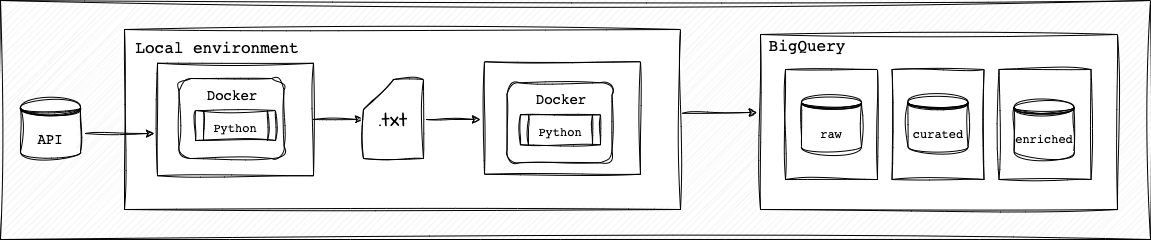

The diagram above was exported from draw.io. Its source (the exported page's mxGraphModel, read from the mxfile embedded in the PNG):
<mxGraphModel dx="858" dy="470" grid="1" gridSize="10" guides="1" tooltips="1" connect="1" arrows="1" fold="1" page="1" pageScale="1" pageWidth="850" pageHeight="1100" math="0" shadow="0">
  <root>
    <mxCell id="0" />
    <mxCell id="1" parent="0" />
    <mxCell id="J8uI0bD98vfteL4MDR-C-1" value="" style="verticalLabelPosition=bottom;verticalAlign=top;html=1;shape=mxgraph.basic.patternFillRect;fillStyle=diag;step=5;fillStrokeWidth=0.2;fillStrokeColor=#dddddd;sketch=1;hachureGap=4;jiggle=2;curveFitting=1;fontFamily=Architects Daughter;fontSource=https%3A%2F%2Ffonts.googleapis.com%2Fcss%3Ffamily%3DArchitects%2BDaughter;fontSize=20;" vertex="1" parent="1">
      <mxGeometry x="40" y="30" width="1150" height="239" as="geometry" />
    </mxCell>
    <mxCell id="J8uI0bD98vfteL4MDR-C-2" value="" style="rounded=0;whiteSpace=wrap;html=1;sketch=1;hachureGap=4;jiggle=2;curveFitting=1;fontFamily=Architects Daughter;fontSource=https%3A%2F%2Ffonts.googleapis.com%2Fcss%3Ffamily%3DArchitects%2BDaughter;fontSize=20;" vertex="1" parent="1">
      <mxGeometry x="164" y="59" width="556" height="180" as="geometry" />
    </mxCell>
    <mxCell id="J8uI0bD98vfteL4MDR-C-3" value="" style="rounded=0;whiteSpace=wrap;html=1;sketch=1;hachureGap=4;jiggle=2;curveFitting=1;fontFamily=Architects Daughter;fontSource=https%3A%2F%2Ffonts.googleapis.com%2Fcss%3Ffamily%3DArchitects%2BDaughter;fontSize=20;" vertex="1" parent="1">
      <mxGeometry x="524" y="91.25" width="156" height="112.5" as="geometry" />
    </mxCell>
    <mxCell id="J8uI0bD98vfteL4MDR-C-4" value="" style="rounded=0;whiteSpace=wrap;html=1;sketch=1;hachureGap=4;jiggle=2;curveFitting=1;fontFamily=Architects Daughter;fontSource=https%3A%2F%2Ffonts.googleapis.com%2Fcss%3Ffamily%3DArchitects%2BDaughter;fontSize=20;" vertex="1" parent="1">
      <mxGeometry x="800" y="64" width="357" height="175" as="geometry" />
    </mxCell>
    <mxCell id="J8uI0bD98vfteL4MDR-C-5" value="" style="rounded=0;whiteSpace=wrap;html=1;sketch=1;curveFitting=1;jiggle=2;" vertex="1" parent="1">
      <mxGeometry x="1038.5" y="99" width="92" height="110" as="geometry" />
    </mxCell>
    <mxCell id="J8uI0bD98vfteL4MDR-C-6" value="" style="rounded=0;whiteSpace=wrap;html=1;sketch=1;curveFitting=1;jiggle=2;" vertex="1" parent="1">
      <mxGeometry x="931.5" y="99" width="92" height="110" as="geometry" />
    </mxCell>
    <mxCell id="J8uI0bD98vfteL4MDR-C-7" value="" style="rounded=0;whiteSpace=wrap;html=1;sketch=1;curveFitting=1;jiggle=2;" vertex="1" parent="1">
      <mxGeometry x="825" y="99" width="92" height="110" as="geometry" />
    </mxCell>
    <mxCell id="J8uI0bD98vfteL4MDR-C-8" value="&lt;pre&gt;raw&lt;/pre&gt;" style="shape=datastore;whiteSpace=wrap;html=1;sketch=1;curveFitting=1;jiggle=2;" vertex="1" parent="1">
      <mxGeometry x="841" y="124" width="60" height="60" as="geometry" />
    </mxCell>
    <mxCell id="J8uI0bD98vfteL4MDR-C-9" value="&lt;pre&gt;curated&lt;/pre&gt;" style="shape=datastore;whiteSpace=wrap;html=1;sketch=1;curveFitting=1;jiggle=2;" vertex="1" parent="1">
      <mxGeometry x="947.5" y="124" width="60" height="60" as="geometry" />
    </mxCell>
    <mxCell id="J8uI0bD98vfteL4MDR-C-10" value="&lt;pre&gt;enriched&lt;/pre&gt;" style="shape=datastore;whiteSpace=wrap;html=1;sketch=1;curveFitting=1;jiggle=2;" vertex="1" parent="1">
      <mxGeometry x="1053.5" y="129" width="60" height="60" as="geometry" />
    </mxCell>
    <mxCell id="J8uI0bD98vfteL4MDR-C-11" value="&lt;pre&gt;&lt;font style=&quot;font-size: 16px;&quot;&gt;BigQuery&lt;/font&gt;&lt;/pre&gt;" style="text;html=1;strokeColor=none;fillColor=none;align=center;verticalAlign=middle;whiteSpace=wrap;rounded=0;fontSize=20;fontFamily=Architects Daughter;" vertex="1" parent="1">
      <mxGeometry x="817" y="59" width="60" height="30" as="geometry" />
    </mxCell>
    <mxCell id="J8uI0bD98vfteL4MDR-C-12" value="&lt;pre&gt;&lt;font style=&quot;font-size: 14px;&quot;&gt;API&lt;/font&gt;&lt;/pre&gt;" style="shape=datastore;whiteSpace=wrap;html=1;sketch=1;curveFitting=1;jiggle=2;" vertex="1" parent="1">
      <mxGeometry x="60" y="129.25" width="60" height="60" as="geometry" />
    </mxCell>
    <mxCell id="J8uI0bD98vfteL4MDR-C-13" value="" style="edgeStyle=orthogonalEdgeStyle;rounded=0;sketch=1;hachureGap=4;jiggle=2;curveFitting=1;orthogonalLoop=1;jettySize=auto;html=1;fontFamily=Architects Daughter;fontSource=https%3A%2F%2Ffonts.googleapis.com%2Fcss%3Ffamily%3DArchitects%2BDaughter;fontSize=16;" edge="1" parent="1" source="J8uI0bD98vfteL4MDR-C-14" target="J8uI0bD98vfteL4MDR-C-22">
      <mxGeometry relative="1" as="geometry">
        <Array as="points">
          <mxPoint x="430" y="144" />
          <mxPoint x="430" y="144" />
        </Array>
      </mxGeometry>
    </mxCell>
    <mxCell id="J8uI0bD98vfteL4MDR-C-14" value="" style="rounded=0;whiteSpace=wrap;html=1;sketch=1;hachureGap=4;jiggle=2;curveFitting=1;fontFamily=Architects Daughter;fontSource=https%3A%2F%2Ffonts.googleapis.com%2Fcss%3Ffamily%3DArchitects%2BDaughter;fontSize=20;" vertex="1" parent="1">
      <mxGeometry x="197" y="92.75" width="156" height="112.5" as="geometry" />
    </mxCell>
    <mxCell id="J8uI0bD98vfteL4MDR-C-15" value="" style="rounded=1;whiteSpace=wrap;html=1;sketch=1;hachureGap=4;jiggle=2;curveFitting=1;fontFamily=Architects Daughter;fontSource=https%3A%2F%2Ffonts.googleapis.com%2Fcss%3Ffamily%3DArchitects%2BDaughter;fontSize=20;" vertex="1" parent="1">
      <mxGeometry x="218.5" y="108" width="105" height="80" as="geometry" />
    </mxCell>
    <mxCell id="J8uI0bD98vfteL4MDR-C-16" value="&lt;pre&gt;&lt;font style=&quot;font-size: 12px;&quot;&gt;Python&lt;/font&gt;&lt;/pre&gt;" style="shape=process;whiteSpace=wrap;html=1;backgroundOutline=1;sketch=1;hachureGap=4;jiggle=2;curveFitting=1;fontFamily=Architects Daughter;fontSource=https%3A%2F%2Ffonts.googleapis.com%2Fcss%3Ffamily%3DArchitects%2BDaughter;fontSize=20;" vertex="1" parent="1">
      <mxGeometry x="235" y="140" width="80" height="30" as="geometry" />
    </mxCell>
    <mxCell id="J8uI0bD98vfteL4MDR-C-17" value="&lt;pre&gt;&lt;font style=&quot;font-size: 14px;&quot;&gt;Docker&lt;/font&gt;&lt;/pre&gt;" style="text;html=1;strokeColor=none;fillColor=none;align=center;verticalAlign=middle;whiteSpace=wrap;rounded=0;fontSize=20;fontFamily=Architects Daughter;" vertex="1" parent="1">
      <mxGeometry x="241.5" y="108" width="60" height="30" as="geometry" />
    </mxCell>
    <mxCell id="J8uI0bD98vfteL4MDR-C-18" style="edgeStyle=orthogonalEdgeStyle;rounded=0;sketch=1;hachureGap=4;jiggle=2;curveFitting=1;orthogonalLoop=1;jettySize=auto;html=1;fontFamily=Architects Daughter;fontSource=https%3A%2F%2Ffonts.googleapis.com%2Fcss%3Ffamily%3DArchitects%2BDaughter;fontSize=16;" edge="1" parent="1">
      <mxGeometry relative="1" as="geometry">
        <mxPoint x="125" y="163" as="sourcePoint" />
        <mxPoint x="194" y="163" as="targetPoint" />
      </mxGeometry>
    </mxCell>
    <mxCell id="J8uI0bD98vfteL4MDR-C-19" value="" style="rounded=1;whiteSpace=wrap;html=1;sketch=1;hachureGap=4;jiggle=2;curveFitting=1;fontFamily=Architects Daughter;fontSource=https%3A%2F%2Ffonts.googleapis.com%2Fcss%3Ffamily%3DArchitects%2BDaughter;fontSize=20;" vertex="1" parent="1">
      <mxGeometry x="546.5" y="112.25" width="105" height="80" as="geometry" />
    </mxCell>
    <mxCell id="J8uI0bD98vfteL4MDR-C-20" value="&lt;pre&gt;&lt;font style=&quot;font-size: 12px;&quot;&gt;Python&lt;/font&gt;&lt;/pre&gt;" style="shape=process;whiteSpace=wrap;html=1;backgroundOutline=1;sketch=1;hachureGap=4;jiggle=2;curveFitting=1;fontFamily=Architects Daughter;fontSource=https%3A%2F%2Ffonts.googleapis.com%2Fcss%3Ffamily%3DArchitects%2BDaughter;fontSize=20;" vertex="1" parent="1">
      <mxGeometry x="560" y="144.25" width="80" height="30" as="geometry" />
    </mxCell>
    <mxCell id="J8uI0bD98vfteL4MDR-C-21" value="&lt;pre&gt;&lt;font style=&quot;font-size: 14px;&quot;&gt;Docker&lt;/font&gt;&lt;/pre&gt;" style="text;html=1;strokeColor=none;fillColor=none;align=center;verticalAlign=middle;whiteSpace=wrap;rounded=0;fontSize=20;fontFamily=Architects Daughter;" vertex="1" parent="1">
      <mxGeometry x="570.5" y="112.25" width="60" height="30" as="geometry" />
    </mxCell>
    <mxCell id="J8uI0bD98vfteL4MDR-C-22" value=".txt" style="shape=card;whiteSpace=wrap;html=1;sketch=1;hachureGap=4;jiggle=2;curveFitting=1;fontFamily=Architects Daughter;fontSource=https%3A%2F%2Ffonts.googleapis.com%2Fcss%3Ffamily%3DArchitects%2BDaughter;fontSize=20;" vertex="1" parent="1">
      <mxGeometry x="403" y="109" width="60" height="79" as="geometry" />
    </mxCell>
    <mxCell id="J8uI0bD98vfteL4MDR-C-23" value="" style="endArrow=classic;html=1;rounded=0;sketch=1;hachureGap=4;jiggle=2;curveFitting=1;fontFamily=Architects Daughter;fontSource=https%3A%2F%2Ffonts.googleapis.com%2Fcss%3Ffamily%3DArchitects%2BDaughter;fontSize=16;" edge="1" parent="1">
      <mxGeometry width="50" height="50" relative="1" as="geometry">
        <mxPoint x="466" y="149" as="sourcePoint" />
        <mxPoint x="520" y="149" as="targetPoint" />
      </mxGeometry>
    </mxCell>
    <mxCell id="J8uI0bD98vfteL4MDR-C-24" value="&lt;pre&gt;&lt;font style=&quot;font-size: 16px;&quot;&gt;Local environment&lt;/font&gt;&lt;/pre&gt;" style="text;html=1;strokeColor=none;fillColor=none;align=center;verticalAlign=middle;whiteSpace=wrap;rounded=0;fontSize=20;fontFamily=Architects Daughter;" vertex="1" parent="1">
      <mxGeometry x="227" y="61" width="60" height="30" as="geometry" />
    </mxCell>
    <mxCell id="J8uI0bD98vfteL4MDR-C-25" value="" style="endArrow=classic;html=1;rounded=0;sketch=1;hachureGap=4;jiggle=2;curveFitting=1;fontFamily=Architects Daughter;fontSource=https%3A%2F%2Ffonts.googleapis.com%2Fcss%3Ffamily%3DArchitects%2BDaughter;fontSize=16;entryX=0.658;entryY=0.468;entryDx=0;entryDy=0;entryPerimeter=0;exitX=0.593;exitY=0.472;exitDx=0;exitDy=0;exitPerimeter=0;" edge="1" parent="1" source="J8uI0bD98vfteL4MDR-C-1" target="J8uI0bD98vfteL4MDR-C-1">
      <mxGeometry width="50" height="50" relative="1" as="geometry">
        <mxPoint x="740" y="99" as="sourcePoint" />
        <mxPoint x="790" y="49" as="targetPoint" />
      </mxGeometry>
    </mxCell>
  </root>
</mxGraphModel>